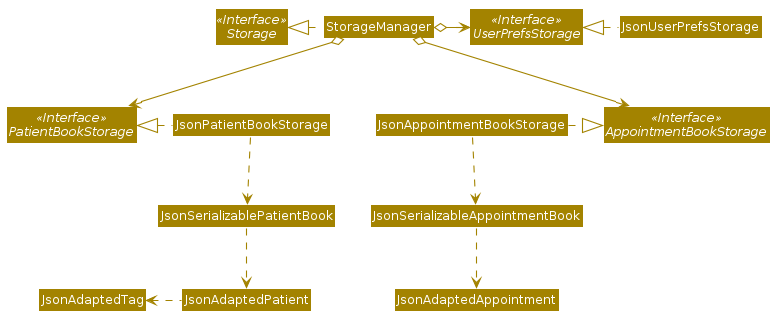

The diagram above was rendered by PlantUML. Its source (embedded in the PNG):
@startuml








skinparam BackgroundColor #FFFFFFF

skinparam Shadowing false

skinparam Class {
    FontColor #FFFFFF
    BorderThickness 1
    BorderColor #FFFFFF
    StereotypeFontColor #FFFFFF
    FontName Arial
}

skinparam Actor {
    BorderColor #000000
    Color #000000
    FontName Arial
}

skinparam Sequence {
    MessageAlign center
    BoxFontSize 15
    BoxPadding 0
    BoxFontColor #FFFFFF
    FontName Arial
}

skinparam Participant {
    FontColor #FFFFFFF
    Padding 20
}

skinparam MinClassWidth 50
skinparam ParticipantPadding 10
skinparam Shadowing false
skinparam DefaultTextAlignment center
skinparam packageStyle Rectangle

hide footbox
hide members
hide circle
skinparam arrowThickness 1.1
skinparam arrowColor #A38300
skinparam classBackgroundColor #A38300

Interface Storage <<Interface>>
Interface UserPrefsStorage <<Interface>>
Interface PatientBookStorage <<Interface>>
Interface AppointmentBookStorage <<Interface>>

Class StorageManager
Class JsonUserPrefsStorage
Class JsonPatientBookStorage
Class JsonAppointmentBookStorage

StorageManager .left.|> Storage
StorageManager o-right-> UserPrefsStorage
StorageManager o--> PatientBookStorage
StorageManager o--> AppointmentBookStorage

JsonUserPrefsStorage .left.|> UserPrefsStorage

JsonAppointmentBookStorage .right.|> AppointmentBookStorage
JsonSerializableAppointmentBook .down.> JsonAdaptedAppointment
JsonAppointmentBookStorage .down.> JsonSerializableAppointmentBook

JsonPatientBookStorage .down.> JsonSerializablePatientBook
JsonPatientBookStorage .left.|> PatientBookStorage
JsonSerializablePatientBook .down.> JsonAdaptedPatient
JsonAdaptedPatient .left.> JsonAdaptedTag
@enduml